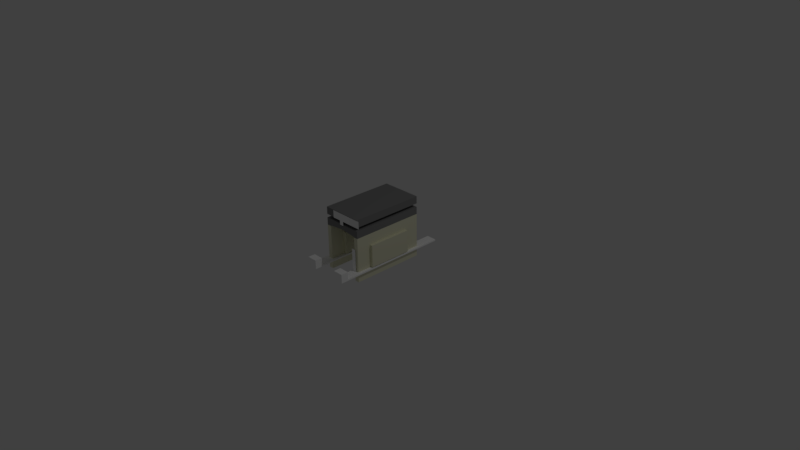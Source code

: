 # Source: tollgate_part.blend  (saved by Blender 2.77.0; exported with 4.5.12 LTS)
import bpy
from mathutils import Matrix  # noqa: F401  (used for matrix-valued properties, if any)

bpy.ops.wm.read_factory_settings(use_empty=True)
scene = bpy.context.scene
scene.name = 'Scene'

# ---- collections
col_collection_1 = bpy.data.collections.new('Collection 1'); scene.collection.children.link(col_collection_1)

# ---- materials (node trees are filled in below, after node groups)
mat_white = bpy.data.materials.new('White')
mat_white.alpha_threshold = 0.0
mat_white.use_transparent_shadow = False
mat_white.diffuse_color = (1.0, 1.0, 1.0, 1.0)
mat_white.roughness = 0.5
mat_material = bpy.data.materials.new('Material')
mat_material.alpha_threshold = 0.0
mat_material.use_transparent_shadow = False
mat_material.diffuse_color = (0.2266, 0.2266, 0.2266, 1.0)
mat_material.roughness = 0.5
mat_wallsmall = bpy.data.materials.new('WallSmall')
mat_wallsmall.alpha_threshold = 0.0
mat_wallsmall.use_transparent_shadow = False
mat_wallsmall.diffuse_color = (0.8, 0.7924, 0.5909, 1.0)
mat_wallsmall.roughness = 0.5
mat_wallsmall_001 = bpy.data.materials.new('WallSmall.001')
mat_wallsmall_001.alpha_threshold = 0.0
mat_wallsmall_001.use_transparent_shadow = False
mat_wallsmall_001.diffuse_color = (0.8, 0.7924, 0.5909, 1.0)
mat_wallsmall_001.roughness = 0.5
mat_wallsmall_002 = bpy.data.materials.new('WallSmall.002')
mat_wallsmall_002.alpha_threshold = 0.0
mat_wallsmall_002.use_transparent_shadow = False
mat_wallsmall_002.diffuse_color = (0.8, 0.7924, 0.5909, 1.0)
mat_wallsmall_002.roughness = 0.5
mat_material_001 = bpy.data.materials.new('Material.001')
mat_material_001.alpha_threshold = 0.0
mat_material_001.use_transparent_shadow = False
mat_material_001.diffuse_color = (0.2266, 0.2266, 0.2266, 1.0)
mat_material_001.roughness = 0.5
mat_white_001 = bpy.data.materials.new('White.001')
mat_white_001.alpha_threshold = 0.0
mat_white_001.use_transparent_shadow = False
mat_white_001.diffuse_color = (1.0, 1.0, 1.0, 1.0)
mat_white_001.roughness = 0.5
mat_white_002 = bpy.data.materials.new('White.002')
mat_white_002.alpha_threshold = 0.0
mat_white_002.use_transparent_shadow = False
mat_white_002.diffuse_color = (1.0, 1.0, 1.0, 1.0)
mat_white_002.roughness = 0.5
mat_white_003 = bpy.data.materials.new('White.003')
mat_white_003.alpha_threshold = 0.0
mat_white_003.use_transparent_shadow = False
mat_white_003.diffuse_color = (1.0, 1.0, 1.0, 1.0)
mat_white_003.roughness = 0.5

# ---- material node trees

# ---- world
world_world = bpy.data.worlds.new('World'); scene.world = world_world
world_world.color = (0.05088, 0.05088, 0.05088)
world_world.use_sun_shadow = False
world_world.sun_shadow_jitter_overblur = 0.0
world_world.cycles.sampling_method = 'MANUAL'

# ---- cameras
cam_camera = bpy.data.cameras.new('Camera')
cam_camera.clip_end = 100.0
cam_camera.lens = 35.0
cam_camera.sensor_width = 32.0
cam_camera.sensor_height = 18.0
cam_camera.ortho_scale = 7.314
cam_camera.dof.focus_distance = 0.0
cam_camera.dof.aperture_fstop = 128.0

# ---- lights
light_lamp = bpy.data.lights.new('Lamp', 'POINT')
light_lamp.transmission_factor = 0.0
light_lamp.cutoff_distance = 30.0
light_lamp.energy = 100.0
light_lamp.shadow_buffer_clip_start = 1.001
light_lamp.shadow_soft_size = 0.1
light_lamp.shadow_maximum_resolution = 0.006
light_lamp.use_absolute_resolution = True

# ---- meshes
me_plane_002 = bpy.data.meshes.new('Plane.002')
me_plane_002.from_pydata([(-1.0, -1.0, 0.0), (1.0, -1.0, 0.0), (-1.0, 1.0, 0.0), (1.0, 1.0, 0.0)], [], [(0, 1, 3, 2)])
_uv = me_plane_002.uv_layers.new(name='UVMap')
_uv.uv.foreach_set('vector', [0.0001, 9.998e-05, 0.9999, 9.998e-05, 0.9999, 0.9999, 9.998e-05, 0.9999])
me_plane_002.materials.append(mat_white)
me_plane_002.use_remesh_preserve_volume = False
me_plane_002.use_remesh_preserve_attributes = False
me_plane_002.use_mirror_vertex_groups = False
me_plane_002.update()
me_cube_006 = bpy.data.meshes.new('Cube.006')
me_cube_006.from_pydata([(-1.0, -1.0, -1.0), (-1.0, -1.0, 1.0), (-1.0, 1.0, -1.0), (-1.0, 1.0, 1.0), (1.0, -1.0, -1.0), (1.0, -1.0, 1.0), (1.0, 1.0, -1.0), (1.0, 1.0, 1.0)], [], [(1, 3, 2, 0), (3, 7, 6, 2), (7, 5, 4, 6), (5, 1, 0, 4), (0, 2, 6, 4), (5, 7, 3, 1)])
_uv = me_cube_006.uv_layers.new(name='UVMap')
_uv.uv.foreach_set('vector', [0.0, 0.0, 1.0, 0.0, 1.0, 1.0, 0.0, 1.0, 0.0, 0.0, 1.0, 0.0, 1.0, 1.0, 0.0, 1.0, 0.0, 0.0, 1.0, 0.0, 1.0, 1.0, 0.0, 1.0, 0.0, 0.0, 1.0, 0.0, 1.0, 1.0, 0.0, 1.0, 0.0, 0.0, 1.0, 0.0, 1.0, 1.0, 0.0, 1.0, 0.0, 0.0, 1.0, 0.0, 1.0, 1.0, 0.0, 1.0])
me_cube_006.materials.append(mat_material)
me_cube_006.use_remesh_preserve_volume = False
me_cube_006.use_remesh_preserve_attributes = False
me_cube_006.use_mirror_vertex_groups = False
me_cube_006.update()
me_cube_001 = bpy.data.meshes.new('Cube.001')
me_cube_001.from_pydata([(-1.0, -1.0, -1.0), (-1.0, -1.0, 1.0), (-1.0, 1.0, -1.0), (-1.0, 1.0, 1.0), (1.0, -1.0, -1.0), (1.0, -1.0, 1.0), (1.0, 1.0, -1.0), (1.0, 1.0, 1.0), (-1.0, -1.0, 0.0), (-1.0, 0.0, 1.0), (-1.0, 1.0, 0.0), (-1.0, 0.0, -1.0), (0.0, 1.0, 1.0), (1.0, 1.0, 0.0), (0.0, 1.0, -0.3676), (1.0, 0.0, 1.0), (1.0, -1.0, 0.0), (1.0, 0.0, -1.0), (0.0, -1.0, 1.0), (0.0, -1.0, -0.3676), (0.0, 0.0, 1.0), (0.0, 0.0, -0.12), (0.0, -1.0, 0.0), (1.0, 0.0, 0.0), (0.0, 1.0, 0.0), (-1.0, 0.0, 0.0)], [], [(25, 10, 2, 11), (24, 13, 6, 14), (23, 16, 4, 17), (22, 8, 0, 19), (21, 14, 6, 17), (20, 12, 3, 9), (18, 20, 9, 1), (5, 15, 20, 18), (15, 7, 12, 20), (19, 21, 17, 4), (0, 11, 21, 19), (11, 2, 14, 21), (16, 22, 19, 4), (5, 18, 22, 16), (18, 1, 8, 22), (13, 23, 17, 6), (7, 15, 23, 13), (15, 5, 16, 23), (10, 24, 14, 2), (3, 12, 24, 10), (12, 7, 13, 24), (8, 25, 11, 0), (1, 9, 25, 8), (9, 3, 10, 25)])
_uv = me_cube_001.uv_layers.new(name='UVMap')
_uv.uv.foreach_set('vector', [0.5, 0.5, 1.0, 0.5, 1.0, 1.0, 0.5, 1.0, 0.5, 0.5, 1.0, 0.5, 1.0, 1.0, 0.5, 1.0, 0.5, 0.5, 1.0, 0.5, 1.0, 1.0, 0.5, 1.0, 0.5, 0.5, 1.0, 0.5, 1.0, 1.0, 0.5, 1.0, 0.5, 0.5, 1.0, 0.5, 1.0, 1.0, 0.5, 1.0, 0.5, 0.5, 1.0, 0.5, 1.0, 1.0, 0.5, 1.0, 0.0, 0.5, 0.5, 0.5, 0.5, 1.0, 0.0, 1.0, 0.0, 0.0, 0.5, 0.0, 0.5, 0.5, 0.0, 0.5, 0.5, 0.0, 1.0, 0.0, 1.0, 0.5, 0.5, 0.5, 0.0, 0.5, 0.5, 0.5, 0.5, 1.0, 0.0, 1.0, 0.0, 0.0, 0.5, 0.0, 0.5, 0.5, 0.0, 0.5, 0.5, 0.0, 1.0, 0.0, 1.0, 0.5, 0.5, 0.5, 0.0, 0.5, 0.5, 0.5, 0.5, 1.0, 0.0, 1.0, 0.0, 0.0, 0.5, 0.0, 0.5, 0.5, 0.0, 0.5, 0.5, 0.0, 1.0, 0.0, 1.0, 0.5, 0.5, 0.5, 0.0, 0.5, 0.5, 0.5, 0.5, 1.0, 0.0, 1.0, 0.0, 0.0, 0.5, 0.0, 0.5, 0.5, 0.0, 0.5, 0.5, 0.0, 1.0, 0.0, 1.0, 0.5, 0.5, 0.5, 0.0, 0.5, 0.5, 0.5, 0.5, 1.0, 0.0, 1.0, 0.0, 0.0, 0.5, 0.0, 0.5, 0.5, 0.0, 0.5, 0.5, 0.0, 1.0, 0.0, 1.0, 0.5, 0.5, 0.5, 0.0, 0.5, 0.5, 0.5, 0.5, 1.0, 0.0, 1.0, 0.0, 0.0, 0.5, 0.0, 0.5, 0.5, 0.0, 0.5, 0.5, 0.0, 1.0, 0.0, 1.0, 0.5, 0.5, 0.5])
me_cube_001.materials.append(mat_material)
me_cube_001.use_remesh_preserve_volume = False
me_cube_001.use_remesh_preserve_attributes = False
me_cube_001.use_mirror_vertex_groups = False
me_cube_001.update()
me_cube_002 = bpy.data.meshes.new('Cube.002')
me_cube_002.from_pydata([(-1.0, -1.0, -1.0), (-1.0, -1.0, 1.0), (-1.0, 1.0, -1.0), (-1.0, 1.0, 1.0), (1.0, -1.0, -1.0), (1.0, -1.0, 1.0), (1.0, 1.0, -1.0), (1.0, 1.0, 1.0)], [], [(1, 3, 2, 0), (3, 7, 6, 2), (7, 5, 4, 6), (5, 1, 0, 4), (0, 2, 6, 4), (5, 7, 3, 1)])
_uv = me_cube_002.uv_layers.new(name='UVMap')
_uv.uv.foreach_set('vector', [0.0, 0.0, 1.0, 0.0, 1.0, 1.0, 0.0, 1.0, 0.0, 0.0, 1.0, 0.0, 1.0, 1.0, 0.0, 1.0, 0.0, 0.0, 1.0, 0.0, 1.0, 1.0, 0.0, 1.0, 0.0, 0.0, 1.0, 0.0, 1.0, 1.0, 0.0, 1.0, 0.0, 0.0, 1.0, 0.0, 1.0, 1.0, 0.0, 1.0, 0.0, 0.0, 1.0, 0.0, 1.0, 1.0, 0.0, 1.0])
me_cube_002.materials.append(mat_wallsmall)
me_cube_002.use_remesh_preserve_volume = False
me_cube_002.use_remesh_preserve_attributes = False
me_cube_002.use_mirror_vertex_groups = False
me_cube_002.update()
me_cube_003 = bpy.data.meshes.new('Cube.003')
me_cube_003.from_pydata([(-1.0, -1.0, -1.0), (-1.0, -1.0, 1.0), (-1.0, 1.0, -1.0), (-1.0, 1.0, 1.0), (1.0, -1.0, -1.0), (1.0, -1.0, 1.0), (1.0, 1.0, -1.0), (1.0, 1.0, 1.0)], [], [(1, 3, 2, 0), (3, 7, 6, 2), (7, 5, 4, 6), (5, 1, 0, 4), (0, 2, 6, 4), (5, 7, 3, 1)])
_uv = me_cube_003.uv_layers.new(name='UVMap')
_uv.uv.foreach_set('vector', [0.0, 0.0, 1.0, 0.0, 1.0, 1.0, 0.0, 1.0, 0.0, 0.0, 1.0, 0.0, 1.0, 1.0, 0.0, 1.0, 0.0, 0.0, 1.0, 0.0, 1.0, 1.0, 0.0, 1.0, 0.0, 0.0, 1.0, 0.0, 1.0, 1.0, 0.0, 1.0, 0.0, 0.0, 1.0, 0.0, 1.0, 1.0, 0.0, 1.0, 0.0, 0.0, 1.0, 0.0, 1.0, 1.0, 0.0, 1.0])
me_cube_003.materials.append(mat_wallsmall)
me_cube_003.use_remesh_preserve_volume = False
me_cube_003.use_remesh_preserve_attributes = False
me_cube_003.use_mirror_vertex_groups = False
me_cube_003.update()
me_cube_004 = bpy.data.meshes.new('Cube.004')
me_cube_004.from_pydata([(-1.0, -1.0, -1.0), (-1.0, -1.0, 1.0), (-1.0, 1.0, -1.0), (-1.0, 1.0, 1.0), (1.0, -1.0, -1.0), (1.0, -1.0, 1.0), (1.0, 1.0, -1.0), (1.0, 1.0, 1.0)], [], [(1, 3, 2, 0), (3, 7, 6, 2), (7, 5, 4, 6), (5, 1, 0, 4), (0, 2, 6, 4), (5, 7, 3, 1)])
me_cube_004.materials.append(mat_wallsmall_001)
me_cube_004.use_remesh_preserve_volume = False
me_cube_004.use_remesh_preserve_attributes = False
me_cube_004.use_mirror_vertex_groups = False
me_cube_004.update()
me_cube_005 = bpy.data.meshes.new('Cube.005')
me_cube_005.from_pydata([(-1.0, -1.0, -1.0), (-1.0, -1.0, 1.0), (-1.0, 1.0, -1.0), (-1.0, 1.0, 1.0), (1.0, -1.0, -1.0), (1.0, -1.0, 1.0), (1.0, 1.0, -1.0), (1.0, 1.0, 1.0)], [], [(1, 3, 2, 0), (3, 7, 6, 2), (7, 5, 4, 6), (5, 1, 0, 4), (0, 2, 6, 4), (5, 7, 3, 1)])
me_cube_005.materials.append(mat_wallsmall_002)
me_cube_005.use_remesh_preserve_volume = False
me_cube_005.use_remesh_preserve_attributes = False
me_cube_005.use_mirror_vertex_groups = False
me_cube_005.update()
me_cube_007 = bpy.data.meshes.new('Cube.007')
me_cube_007.from_pydata([(-1.0, -1.0, -1.0), (-1.0, -1.0, 1.0), (-1.0, 1.0, -1.0), (-1.0, 1.0, 1.0), (1.0, -1.0, -1.0), (1.0, -1.0, 1.0), (1.0, 1.0, -1.0), (1.0, 1.0, 1.0)], [], [(1, 3, 2, 0), (3, 7, 6, 2), (7, 5, 4, 6), (5, 1, 0, 4), (0, 2, 6, 4), (5, 7, 3, 1)])
_uv = me_cube_007.uv_layers.new(name='UVMap')
_uv.uv.foreach_set('vector', [0.0, 0.0, 1.0, 0.0, 1.0, 1.0, 0.0, 1.0, 0.0, 0.0, 1.0, 0.0, 1.0, 1.0, 0.0, 1.0, 0.0, 0.0, 1.0, 0.0, 1.0, 1.0, 0.0, 1.0, 0.0, 0.0, 1.0, 0.0, 1.0, 1.0, 0.0, 1.0, 0.0, 0.0, 1.0, 0.0, 1.0, 1.0, 0.0, 1.0, 0.0, 0.0, 1.0, 0.0, 1.0, 1.0, 0.0, 1.0])
me_cube_007.materials.append(mat_material_001)
me_cube_007.use_remesh_preserve_volume = False
me_cube_007.use_remesh_preserve_attributes = False
me_cube_007.use_mirror_vertex_groups = False
me_cube_007.update()
me_cube_008 = bpy.data.meshes.new('Cube.008')
me_cube_008.from_pydata([(-1.0, -1.0, -1.0), (-1.0, -1.0, 1.0), (-1.0, 1.0, -1.0), (-1.0, 1.0, 1.0), (1.0, -1.0, -1.0), (1.0, -1.0, 1.0), (1.0, 1.0, -1.0), (1.0, 1.0, 1.0)], [], [(1, 3, 2, 0), (3, 7, 6, 2), (7, 5, 4, 6), (5, 1, 0, 4), (0, 2, 6, 4), (5, 7, 3, 1)])
_uv = me_cube_008.uv_layers.new(name='UVMap')
_uv.uv.foreach_set('vector', [0.0, 0.0, 1.0, 0.0, 1.0, 1.0, 0.0, 1.0, 0.0, 0.0, 1.0, 0.0, 1.0, 1.0, 0.0, 1.0, 0.0, 0.0, 1.0, 0.0, 1.0, 1.0, 0.0, 1.0, 0.0, 0.0, 1.0, 0.0, 1.0, 1.0, 0.0, 1.0, 0.0, 0.0, 1.0, 0.0, 1.0, 1.0, 0.0, 1.0, 0.0, 0.0, 1.0, 0.0, 1.0, 1.0, 0.0, 1.0])
me_cube_008.materials.append(mat_white)
me_cube_008.use_remesh_preserve_volume = False
me_cube_008.use_remesh_preserve_attributes = False
me_cube_008.use_mirror_vertex_groups = False
me_cube_008.update()
me_cube_009 = bpy.data.meshes.new('Cube.009')
me_cube_009.from_pydata([(-1.0, -1.0, -1.0), (-1.0, -1.0, 1.0), (-1.0, 1.0, -1.0), (-1.0, 1.0, 1.0), (1.0, -1.0, -1.0), (1.0, -1.0, 1.0), (1.0, 1.0, -1.0), (1.0, 1.0, 1.0)], [], [(1, 3, 2, 0), (3, 7, 6, 2), (7, 5, 4, 6), (5, 1, 0, 4), (0, 2, 6, 4), (5, 7, 3, 1)])
_uv = me_cube_009.uv_layers.new(name='UVMap')
_uv.uv.foreach_set('vector', [0.0, 0.0, 1.0, 0.0, 1.0, 1.0, 0.0, 1.0, 0.0, 0.0, 1.0, 0.0, 1.0, 1.0, 0.0, 1.0, 0.0, 0.0, 1.0, 0.0, 1.0, 1.0, 0.0, 1.0, 0.0, 0.0, 1.0, 0.0, 1.0, 1.0, 0.0, 1.0, 0.0, 0.0, 1.0, 0.0, 1.0, 1.0, 0.0, 1.0, 0.0, 0.0, 1.0, 0.0, 1.0, 1.0, 0.0, 1.0])
me_cube_009.materials.append(mat_white)
me_cube_009.use_remesh_preserve_volume = False
me_cube_009.use_remesh_preserve_attributes = False
me_cube_009.use_mirror_vertex_groups = False
me_cube_009.update()
me_cube_010 = bpy.data.meshes.new('Cube.010')
me_cube_010.from_pydata([(-1.0, -1.0, -1.0), (-1.0, -1.0, 1.0), (-1.0, 1.0, -1.0), (-1.0, 1.0, 1.0), (1.0, -1.0, -1.0), (1.0, -1.0, 1.0), (1.0, 1.0, -1.0), (1.0, 1.0, 1.0)], [], [(1, 3, 2, 0), (3, 7, 6, 2), (7, 5, 4, 6), (5, 1, 0, 4), (0, 2, 6, 4), (5, 7, 3, 1)])
_uv = me_cube_010.uv_layers.new(name='UVMap')
_uv.uv.foreach_set('vector', [0.0, 0.0, 1.0, 0.0, 1.0, 1.0, 0.0, 1.0, 0.0, 0.0, 1.0, 0.0, 1.0, 1.0, 0.0, 1.0, 0.0, 0.0, 1.0, 0.0, 1.0, 1.0, 0.0, 1.0, 0.0, 0.0, 1.0, 0.0, 1.0, 1.0, 0.0, 1.0, 0.0, 0.0, 1.0, 0.0, 1.0, 1.0, 0.0, 1.0, 0.0, 0.0, 1.0, 0.0, 1.0, 1.0, 0.0, 1.0])
me_cube_010.materials.append(mat_white)
me_cube_010.use_remesh_preserve_volume = False
me_cube_010.use_remesh_preserve_attributes = False
me_cube_010.use_mirror_vertex_groups = False
me_cube_010.update()
me_cube_011 = bpy.data.meshes.new('Cube.011')
me_cube_011.from_pydata([(-1.0, -1.0, -1.0), (-1.0, -1.0, 1.0), (-1.0, 1.0, -1.0), (-1.0, 1.0, 1.0), (1.0, -1.0, -1.0), (1.0, -1.0, 1.0), (1.0, 1.0, -1.0), (1.0, 1.0, 1.0)], [], [(1, 3, 2, 0), (3, 7, 6, 2), (7, 5, 4, 6), (5, 1, 0, 4), (0, 2, 6, 4), (5, 7, 3, 1)])
_uv = me_cube_011.uv_layers.new(name='UVMap')
_uv.uv.foreach_set('vector', [0.0, 0.0, 1.0, 0.0, 1.0, 1.0, 0.0, 1.0, 0.0, 0.0, 1.0, 0.0, 1.0, 1.0, 0.0, 1.0, 0.0, 0.0, 1.0, 0.0, 1.0, 1.0, 0.0, 1.0, 0.0, 0.0, 1.0, 0.0, 1.0, 1.0, 0.0, 1.0, 0.0, 0.0, 1.0, 0.0, 1.0, 1.0, 0.0, 1.0, 0.0, 0.0, 1.0, 0.0, 1.0, 1.0, 0.0, 1.0])
me_cube_011.materials.append(mat_white)
me_cube_011.use_remesh_preserve_volume = False
me_cube_011.use_remesh_preserve_attributes = False
me_cube_011.use_mirror_vertex_groups = False
me_cube_011.update()
me_plane_003 = bpy.data.meshes.new('Plane.003')
me_plane_003.from_pydata([(-1.0, -1.0, 0.0), (1.0, -1.0, 0.0), (-1.0, 1.0, 0.0), (1.0, 1.0, 0.0)], [], [(0, 1, 3, 2)])
_uv = me_plane_003.uv_layers.new(name='UVMap')
_uv.uv.foreach_set('vector', [0.0001, 9.998e-05, 0.9999, 9.998e-05, 0.9999, 0.9999, 9.998e-05, 0.9999])
me_plane_003.materials.append(mat_white)
me_plane_003.use_remesh_preserve_volume = False
me_plane_003.use_remesh_preserve_attributes = False
me_plane_003.use_mirror_vertex_groups = False
me_plane_003.update()
me_plane_004 = bpy.data.meshes.new('Plane.004')
me_plane_004.from_pydata([(-1.0, -1.0, 0.0), (1.0, -1.0, 0.0), (-1.0, 1.0, 0.0), (1.0, 1.0, 0.0)], [], [(0, 1, 3, 2)])
_uv = me_plane_004.uv_layers.new(name='UVMap')
_uv.uv.foreach_set('vector', [0.0001, 9.998e-05, 0.9999, 9.998e-05, 0.9999, 0.9999, 9.998e-05, 0.9999])
me_plane_004.materials.append(mat_white)
me_plane_004.use_remesh_preserve_volume = False
me_plane_004.use_remesh_preserve_attributes = False
me_plane_004.use_mirror_vertex_groups = False
me_plane_004.update()
me_plane_005 = bpy.data.meshes.new('Plane.005')
me_plane_005.from_pydata([(-1.0, -1.0, 0.0), (1.0, -1.0, 0.0), (-1.0, 1.0, 0.0), (1.0, 1.0, 0.0)], [], [(0, 1, 3, 2)])
_uv = me_plane_005.uv_layers.new(name='UVMap')
_uv.uv.foreach_set('vector', [0.0001, 9.998e-05, 0.9999, 9.998e-05, 0.9999, 0.9999, 9.998e-05, 0.9999])
me_plane_005.materials.append(mat_white)
me_plane_005.use_remesh_preserve_volume = False
me_plane_005.use_remesh_preserve_attributes = False
me_plane_005.use_mirror_vertex_groups = False
me_plane_005.update()
me_cube_000 = bpy.data.meshes.new('Cube.000')
me_cube_000.from_pydata([(-1.0, -1.0, -1.0), (-1.0, -1.0, 1.0), (-1.0, 1.0, -1.0), (-1.0, 1.0, 1.0), (1.0, -1.0, -1.0), (1.0, -1.0, 1.0), (1.0, 1.0, -1.0), (1.0, 1.0, 1.0)], [], [(1, 3, 2, 0), (3, 7, 6, 2), (7, 5, 4, 6), (5, 1, 0, 4), (0, 2, 6, 4), (5, 7, 3, 1)])
_uv = me_cube_000.uv_layers.new(name='UVMap')
_uv.uv.foreach_set('vector', [0.0, 0.0, 1.0, 0.0, 1.0, 1.0, 0.0, 1.0, 0.0, 0.0, 1.0, 0.0, 1.0, 1.0, 0.0, 1.0, 0.0, 0.0, 1.0, 0.0, 1.0, 1.0, 0.0, 1.0, 0.0, 0.0, 1.0, 0.0, 1.0, 1.0, 0.0, 1.0, 0.0, 0.0, 1.0, 0.0, 1.0, 1.0, 0.0, 1.0, 0.0, 0.0, 1.0, 0.0, 1.0, 1.0, 0.0, 1.0])
me_cube_000.materials.append(mat_white)
me_cube_000.use_remesh_preserve_volume = False
me_cube_000.use_remesh_preserve_attributes = False
me_cube_000.use_mirror_vertex_groups = False
me_cube_000.update()
me_cube_012 = bpy.data.meshes.new('Cube.012')
me_cube_012.from_pydata([(-1.0, -1.0, -1.0), (-1.0, -1.0, 1.0), (-1.0, 1.0, -1.0), (-1.0, 1.0, 1.0), (1.0, -1.0, -1.0), (1.0, -1.0, 1.0), (1.0, 1.0, -1.0), (1.0, 1.0, 1.0)], [], [(1, 3, 2, 0), (3, 7, 6, 2), (7, 5, 4, 6), (5, 1, 0, 4), (0, 2, 6, 4), (5, 7, 3, 1)])
_uv = me_cube_012.uv_layers.new(name='UVMap')
_uv.uv.foreach_set('vector', [0.0, 0.0, 1.0, 0.0, 1.0, 1.0, 0.0, 1.0, 0.0, 0.0, 1.0, 0.0, 1.0, 1.0, 0.0, 1.0, 0.0, 0.0, 1.0, 0.0, 1.0, 1.0, 0.0, 1.0, 0.0, 0.0, 1.0, 0.0, 1.0, 1.0, 0.0, 1.0, 0.0, 0.0, 1.0, 0.0, 1.0, 1.0, 0.0, 1.0, 0.0, 0.0, 1.0, 0.0, 1.0, 1.0, 0.0, 1.0])
me_cube_012.materials.append(mat_white_001)
me_cube_012.use_remesh_preserve_volume = False
me_cube_012.use_remesh_preserve_attributes = False
me_cube_012.use_mirror_vertex_groups = False
me_cube_012.update()
me_cube_013 = bpy.data.meshes.new('Cube.013')
me_cube_013.from_pydata([(-1.0, -1.0, -1.0), (-1.0, -1.0, 1.0), (-1.0, 1.0, -1.0), (-1.0, 1.0, 1.0), (1.0, -1.0, -1.0), (1.0, -1.0, 1.0), (1.0, 1.0, -1.0), (1.0, 1.0, 1.0)], [], [(1, 3, 2, 0), (3, 7, 6, 2), (7, 5, 4, 6), (5, 1, 0, 4), (0, 2, 6, 4), (5, 7, 3, 1)])
_uv = me_cube_013.uv_layers.new(name='UVMap')
_uv.uv.foreach_set('vector', [0.0, 0.0, 1.0, 0.0, 1.0, 1.0, 0.0, 1.0, 0.0, 0.0, 1.0, 0.0, 1.0, 1.0, 0.0, 1.0, 0.0, 0.0, 1.0, 0.0, 1.0, 1.0, 0.0, 1.0, 0.0, 0.0, 1.0, 0.0, 1.0, 1.0, 0.0, 1.0, 0.0, 0.0, 1.0, 0.0, 1.0, 1.0, 0.0, 1.0, 0.0, 0.0, 1.0, 0.0, 1.0, 1.0, 0.0, 1.0])
me_cube_013.materials.append(mat_white_002)
me_cube_013.use_remesh_preserve_volume = False
me_cube_013.use_remesh_preserve_attributes = False
me_cube_013.use_mirror_vertex_groups = False
me_cube_013.update()
me_cube_014 = bpy.data.meshes.new('Cube.014')
me_cube_014.from_pydata([(-1.0, -1.0, -1.0), (-1.0, -1.0, 1.0), (-1.0, 1.0, -1.0), (-1.0, 1.0, 1.0), (1.0, -1.0, -1.0), (1.0, -1.0, 1.0), (1.0, 1.0, -1.0), (1.0, 1.0, 1.0)], [], [(1, 3, 2, 0), (3, 7, 6, 2), (7, 5, 4, 6), (5, 1, 0, 4), (0, 2, 6, 4), (5, 7, 3, 1)])
_uv = me_cube_014.uv_layers.new(name='UVMap')
_uv.uv.foreach_set('vector', [0.0, 0.0, 1.0, 0.0, 1.0, 1.0, 0.0, 1.0, 0.0, 0.0, 1.0, 0.0, 1.0, 1.0, 0.0, 1.0, 0.0, 0.0, 1.0, 0.0, 1.0, 1.0, 0.0, 1.0, 0.0, 0.0, 1.0, 0.0, 1.0, 1.0, 0.0, 1.0, 0.0, 0.0, 1.0, 0.0, 1.0, 1.0, 0.0, 1.0, 0.0, 0.0, 1.0, 0.0, 1.0, 1.0, 0.0, 1.0])
me_cube_014.materials.append(mat_white_003)
me_cube_014.use_remesh_preserve_volume = False
me_cube_014.use_remesh_preserve_attributes = False
me_cube_014.use_mirror_vertex_groups = False
me_cube_014.update()

# ---- objects
ob_topdisplay = bpy.data.objects.new('TopDisplay', me_plane_002)
ob_toproof = bpy.data.objects.new('TopRoof', me_cube_006)
ob_midroof = bpy.data.objects.new('MidRoof', me_cube_001)
ob_lamp = bpy.data.objects.new('Lamp', light_lamp)
ob_camera = bpy.data.objects.new('Camera', cam_camera)
ob_tollerleft = bpy.data.objects.new('TollerLeft', me_cube_002)
ob_tollerright = bpy.data.objects.new('TollerRight', me_cube_003)
ob_pillarleft = bpy.data.objects.new('PillarLeft', me_cube_004)
ob_pillarright = bpy.data.objects.new('PillarRight', me_cube_005)
ob_toppiller = bpy.data.objects.new('TopPiller', me_cube_007)
ob_tollerleftground = bpy.data.objects.new('TollerLeftGround', me_cube_008)
ob_tollerrightground = bpy.data.objects.new('TollerRightGround', me_cube_009)
ob_tollerrightround = bpy.data.objects.new('TollerRightRound', me_cube_010)
ob_tollerleftround = bpy.data.objects.new('TollerLeftRound', me_cube_011)
ob_topdisplaymini = bpy.data.objects.new('TopDisplayMini', me_plane_003)
ob_topdisplaytollgatename = bpy.data.objects.new('TopDisplayTollGateName', me_plane_004)
ob_tollerrightdisplay = bpy.data.objects.new('TollerRightDisplay', me_plane_005)
ob_barleft = bpy.data.objects.new('BarLeft', me_cube_000)
ob_barrightbase = bpy.data.objects.new('BarRightBase', me_cube_012)
ob_barright = bpy.data.objects.new('BarRight', me_cube_013)
ob_barleftbase = bpy.data.objects.new('BarLeftBase', me_cube_014)

# ---- transforms, parenting, visibility, modifiers, constraints
ob_topdisplay.location = (0.0, -0.505, 0.6958)
ob_topdisplay.rotation_euler = (1.571, 0.0, 0.0)
ob_topdisplay.scale = (0.15, 0.05, 0.1)
ob_topdisplay.lineart.crease_threshold = 0.0
ob_toproof.location = (0.0, 0.0, 0.6979)
ob_toproof.scale = (0.28, 0.5, 0.05)
ob_toproof.lineart.crease_threshold = 0.0
ob_midroof.location = (0.0, 0.0, 0.55)
ob_midroof.scale = (0.28, 0.5, 0.05)
ob_midroof.lineart.crease_threshold = 0.0
ob_lamp.location = (4.076, 1.005, 5.904)
ob_lamp.rotation_euler = (0.6503, 0.05522, 1.866)
ob_lamp.lock_rotations_4d = False
ob_lamp.empty_display_type = 'ARROWS'
ob_lamp.color = (0.0, 0.0, 0.0, 0.0)
ob_lamp.lineart.crease_threshold = 0.0
ob_camera.location = (7.481, -6.508, 5.344)
ob_camera.rotation_euler = (1.109, 0.01082, 0.8149)
ob_camera.lock_rotations_4d = False
ob_camera.empty_display_type = 'ARROWS'
ob_camera.color = (0.0, 0.0, 0.0, 0.0)
ob_camera.display_type = 'WIRE'
ob_camera.lineart.crease_threshold = 0.0
ob_tollerleft.location = (-0.25, 0.0, 0.2)
ob_tollerleft.scale = (0.07, 0.3, 0.15)
ob_tollerleft.lineart.crease_threshold = 0.0
ob_tollerright.location = (0.25, 0.0, 0.2)
ob_tollerright.scale = (0.07, 0.3, 0.15)
ob_tollerright.lineart.crease_threshold = 0.0
ob_pillarleft.location = (-0.25, 0.0, 0.2)
ob_pillarleft.scale = (0.03, 0.5, 0.3)
ob_pillarleft.lineart.crease_threshold = 0.0
ob_pillarright.location = (0.25, 0.0, 0.2)
ob_pillarright.scale = (0.03, 0.5, 0.3)
ob_pillarright.lineart.crease_threshold = 0.0
ob_toppiller.location = (0.0, 0.0, 0.6172)
ob_toppiller.scale = (0.2, 0.4, 0.05)
ob_toppiller.lineart.crease_threshold = 0.0
ob_tollerleftground.location = (-0.25, 0.0, 0.03)
ob_tollerleftground.scale = (0.07, 0.8, 0.01)
ob_tollerleftground.lineart.crease_threshold = 0.0
ob_tollerrightground.location = (0.25, 0.0, 0.03)
ob_tollerrightground.scale = (0.07, 0.8, 0.01)
ob_tollerrightground.lineart.crease_threshold = 0.0
ob_tollerrightround.location = (0.25, -0.75, 0.09)
ob_tollerrightround.scale = (0.07, 0.05, 0.05)
ob_tollerrightround.lineart.crease_threshold = 0.0
ob_tollerleftround.location = (-0.25, -0.75, 0.09)
ob_tollerleftround.scale = (0.07, 0.05, 0.05)
ob_tollerleftround.lineart.crease_threshold = 0.0
ob_topdisplaymini.location = (0.0, -0.505, 0.62)
ob_topdisplaymini.rotation_euler = (1.571, 0.0, 0.0)
ob_topdisplaymini.scale = (0.03, 0.03, 0.1)
ob_topdisplaymini.lineart.crease_threshold = 0.0
ob_topdisplaytollgatename.location = (0.2358, -0.505, 0.6958)
ob_topdisplaytollgatename.rotation_euler = (1.571, 0.0, 0.0)
ob_topdisplaytollgatename.scale = (0.085, 0.05, 0.1)
ob_topdisplaytollgatename.lineart.crease_threshold = 0.0
ob_tollerrightdisplay.location = (0.2158, -0.5094, 0.1913)
ob_tollerrightdisplay.rotation_euler = (1.571, 0.0, 0.0)
ob_tollerrightdisplay.scale = (0.03, 0.15, 0.1)
ob_tollerrightdisplay.lineart.crease_threshold = 0.0
ob_barleft.location = (-0.14, 0.51, 0.15)
ob_barleft.rotation_euler = (0.0, 1.571, 0.0)
ob_barleft.scale = (0.02, 0.01, 0.1)
ob_barleft.lineart.crease_threshold = 0.0
ob_barrightbase.location = (0.22, 0.51, 0.15)
ob_barrightbase.rotation_euler = (0.0, 1.571, 0.0)
ob_barrightbase.scale = (0.01, 0.01, 0.01)
ob_barrightbase.lineart.crease_threshold = 0.0
ob_barright.location = (0.14, 0.51, 0.15)
ob_barright.rotation_euler = (0.0, 1.571, 0.0)
ob_barright.scale = (0.02, 0.01, 0.1)
ob_barright.lineart.crease_threshold = 0.0
ob_barleftbase.location = (-0.22, 0.51, 0.15)
ob_barleftbase.rotation_euler = (0.0, 1.571, 0.0)
ob_barleftbase.scale = (0.01, 0.01, 0.01)
ob_barleftbase.lineart.crease_threshold = 0.0

# ---- collection membership
col_collection_1.objects.link(ob_topdisplay)
col_collection_1.objects.link(ob_toproof)
col_collection_1.objects.link(ob_midroof)
col_collection_1.objects.link(ob_lamp)
col_collection_1.objects.link(ob_camera)
col_collection_1.objects.link(ob_tollerleft)
col_collection_1.objects.link(ob_tollerright)
col_collection_1.objects.link(ob_pillarleft)
col_collection_1.objects.link(ob_pillarright)
col_collection_1.objects.link(ob_toppiller)
col_collection_1.objects.link(ob_tollerleftground)
col_collection_1.objects.link(ob_tollerrightground)
col_collection_1.objects.link(ob_tollerrightround)
col_collection_1.objects.link(ob_tollerleftround)
col_collection_1.objects.link(ob_topdisplaymini)
col_collection_1.objects.link(ob_topdisplaytollgatename)
col_collection_1.objects.link(ob_tollerrightdisplay)
col_collection_1.objects.link(ob_barleft)
col_collection_1.objects.link(ob_barrightbase)
col_collection_1.objects.link(ob_barright)
col_collection_1.objects.link(ob_barleftbase)

# ---- scene / render settings (as saved in the file)
scene.camera = ob_camera
scene.frame_start = 1; scene.frame_end = 250; scene.frame_set(1)
scene.render.engine = 'BLENDER_EEVEE_NEXT'
scene.render.resolution_percentage = 50
scene.render.dither_intensity = 0.0
scene.cycles.use_denoising = False
scene.cycles.samples = 128
scene.cycles.sampling_pattern = 'TABULATED_SOBOL'
scene.cycles.light_sampling_threshold = 0.0
scene.cycles.use_adaptive_sampling = False
scene.cycles.use_light_tree = False
scene.cycles.blur_glossy = 0.0
scene.cycles.sample_clamp_indirect = 0.0
scene.view_settings.view_transform = 'Standard'
bpy.context.view_layer.update()
